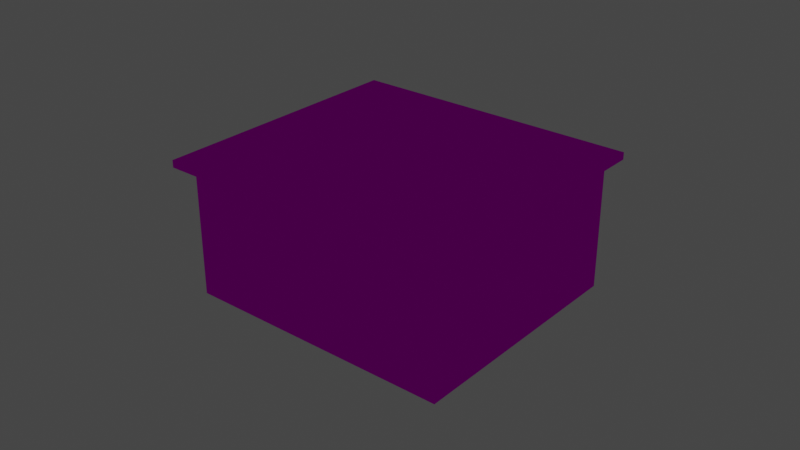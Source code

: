 # Source: object.blend  (saved by Blender 2.82.7; exported with 4.5.12 LTS)
import bpy
from mathutils import Matrix  # noqa: F401  (used for matrix-valued properties, if any)

bpy.ops.wm.read_factory_settings(use_empty=True)
scene = bpy.context.scene
scene.name = 'Scene'

# ---- collections
col_collection = bpy.data.collections.new('Collection'); scene.collection.children.link(col_collection)

# ---- images (referenced by path relative to the original .blend; pixels are not part of the script)
import os
ASSET_DIR = os.environ.get("B2B_ASSET_DIR", "")  # directory of the original .blend (textures are referenced by path, not embedded)
HERE = os.path.dirname(os.path.abspath(__file__))  # packed textures are extracted next to this script under _unpacked/

def load_image(name, relpath, width, height, colorspace="sRGB"):
    """Load a texture the original file referenced (path relative to the .blend, or extracted next to this script)."""
    p = next((c for c in (os.path.join(HERE, relpath), os.path.join(ASSET_DIR, relpath)) if relpath and os.path.exists(c)), "")
    if p:
        img = bpy.data.images.load(p, check_existing=True)
        img.name = name
    else:  # same state as the original file: an image datablock whose file is absent (Cycles renders it pink)
        img = bpy.data.images.new(name, width, height)
        img.source = "FILE"
        img.filepath = "//" + (relpath or name)
    img.colorspace_settings.name = colorspace
    return img
img_kspg_waterpump_dds = load_image('KSPG_Waterpump.dds', 'KSPG_Waterpump.dds', 1024, 1024, 'sRGB')

# ---- materials (node trees are filled in below, after node groups)
mat_default_001 = bpy.data.materials.new('Default.001')
mat_default_001.use_transparent_shadow = False
mat_default_001.diffuse_color = (1.0, 1.0, 1.0, 1.0)
mat_default_001.roughness = 0.0
mat_default_001.specular_intensity = 0.0

# ---- node groups
ng_auto_smooth = bpy.data.node_groups.new('Auto Smooth', 'GeometryNodeTree')
_s = ng_auto_smooth.interface.new_socket(name='Geometry', in_out='OUTPUT', socket_type='NodeSocketGeometry')
_s = ng_auto_smooth.interface.new_socket(name='Geometry', in_out='INPUT', socket_type='NodeSocketGeometry')
_s = ng_auto_smooth.interface.new_socket(name='Angle', in_out='INPUT', socket_type='NodeSocketFloat')
_s.subtype = 'ANGLE'
_s.min_value = 0.0
_s.max_value = 3.142
ng_auto_smooth.is_modifier = True
_N = ng_auto_smooth.nodes; _L = ng_auto_smooth.links
n0 = _N.new('NodeGroupOutput'); n0.name = 'Group Output'; n0.location = (480, -100)
n1 = _N.new('NodeGroupInput'); n1.name = 'Group Input'; n1.location = (-420, -300)
n2 = _N.new('NodeGroupInput'); n2.name = 'Group Input.001'; n2.location = (-60, -100)
n3 = _N.new('GeometryNodeSetShadeSmooth'); n3.name = 'Set Shade Smooth'; n3.location = (120, -100)
n3.domain = 'EDGE'
n4 = _N.new('GeometryNodeSetShadeSmooth'); n4.name = 'Set Shade Smooth.001'; n4.location = (300, -100)
n5 = _N.new('GeometryNodeInputMeshEdgeAngle'); n5.name = 'Edge Angle'; n5.location = (-420, -220)
n6 = _N.new('GeometryNodeInputEdgeSmooth'); n6.name = 'Is Edge Smooth'; n6.location = (-60, -160)
n7 = _N.new('GeometryNodeInputShadeSmooth'); n7.name = 'Is Face Smooth'; n7.location = (-240, -340)
n8 = _N.new('FunctionNodeBooleanMath'); n8.name = 'Boolean Math'; n8.location = (-60, -220)
n9 = _N.new('FunctionNodeCompare'); n9.name = 'Compare'; n9.location = (-240, -180)
n9.operation = 'LESS_EQUAL'
_L.new(n5.outputs[0], n9.inputs[0])
_L.new(n4.outputs[0], n0.inputs[0])
_L.new(n1.outputs[1], n9.inputs[1])
_L.new(n9.outputs[0], n8.inputs[0])
_L.new(n7.outputs[0], n8.inputs[1])
_L.new(n2.outputs[0], n3.inputs[0])
_L.new(n6.outputs[0], n3.inputs[1])
_L.new(n3.outputs[0], n4.inputs[0])
_L.new(n8.outputs[0], n3.inputs[2])
n0.is_active_output = True

# ---- material node trees
mat_default_001.use_nodes = True; mat_default_001.node_tree.nodes.clear()
_N = mat_default_001.node_tree.nodes; _L = mat_default_001.node_tree.links
n0 = _N.new('ShaderNodeOutputMaterial'); n0.name = 'Material Output'; n0.location = (300, 300)
n1 = _N.new('ShaderNodeBsdfPrincipled'); n1.name = 'Principled BSDF'; n1.location = (10, 300)
n1.distribution = 'GGX'
n1.subsurface_method = 'BURLEY'
n1.inputs[3].default_value = 1.45
n1.inputs[13].default_value = 0.0
n1.inputs[27].default_value = (0.0, 0.0, 0.0, 1.0)
n1.inputs[28].default_value = 1.0
n2 = _N.new('ShaderNodeTexImage'); n2.name = 'Image Texture'; n2.location = (0, 0)
n2.image = img_kspg_waterpump_dds
_L.new(n1.outputs[0], n0.inputs[0])
_L.new(n2.outputs[0], n1.inputs[0])
n0.is_active_output = True

# ---- world
world_world = bpy.data.worlds.new('World'); scene.world = world_world
world_world.use_nodes = True; world_world.node_tree.nodes.clear()
_N = world_world.node_tree.nodes; _L = world_world.node_tree.links
n0 = _N.new('ShaderNodeOutputWorld'); n0.name = 'World Output'; n0.location = (300, 300)
n1 = _N.new('ShaderNodeBackground'); n1.name = 'Background'; n1.location = (10, 300)
n1.inputs[0].default_value = (0.05088, 0.05088, 0.05088, 1.0)
_L.new(n1.outputs[0], n0.inputs[0])
n0.is_active_output = True
world_world.color = (0.05088, 0.05088, 0.05088)
world_world.use_sun_shadow = False
world_world.sun_shadow_jitter_overblur = 0.0

# ---- lights
light_light_name_amb_street_light3 = bpy.data.lights.new('light_name=amb_street_light3', 'POINT')
light_light_name_amb_street_light3.transmission_factor = 0.0
light_light_name_amb_street_light3.energy = 200.0
light_light_name_amb_street_light3.shadow_soft_size = 0.25
light_light_name_amb_street_light3.shadow_maximum_resolution = 0.006
light_light_name_amb_street_light3.use_absolute_resolution = True

# ---- meshes
me_poly_os_0_001 = bpy.data.meshes.new('poly_os=0.001')
me_poly_os_0_001.from_pydata([(3.032, -2.08, -4.486), (4.477, 1.862, 0.613), (4.981, 1.862, 2.393), (3.515, -2.08, -2.78), (3.515, 1.862, -2.78), (3.972, 1.862, -1.167), (3.972, -2.08, -1.167), (4.477, -2.08, 0.613), (5.435, 2.08, 2.711), (3.205, 2.08, -5.159), (3.093, 1.862, 2.928), (1.293, 1.862, 3.438), (-0.4615, 1.862, 3.935), (-1.961, 1.862, 4.359), (3.032, 1.862, -4.486), (5.435, 1.862, 2.711), (-3.205, 2.08, 5.159), (-0.4615, -2.08, 3.935), (1.293, -2.08, 3.438), (4.981, -2.08, 2.393), (-1.961, -2.08, 4.359), (-5.435, 1.862, -2.711), (3.205, 1.862, -5.159), (-4.046, 0.6622, -0.0118), (-3.627, 0.6622, 2.239), (-3.425, 0.6622, 2.182), (-4.046, -1.848, -0.0118), (-4.964, -2.08, -2.481), (-4.346, -1.848, -0.2973), (-4.248, -1.848, 0.0455), (-3.415, -0.0642, 2.989), (-2.947, 1.862, 4.639), (-3.277, -0.0642, 3.476), (-3.277, -1.254, 3.476), (-4.248, 0.6622, 0.0455), (-3.425, -1.848, 2.182), (-4.567, -1.848, -0.2346), (-3.627, -1.848, 2.239), (-3.479, -1.848, 2.762), (-3.7, -2.08, 2.825), (-4.567, -2.08, -0.2346), (-3.7, -1.848, 2.825), (-3.602, -0.6306, 3.319), (-3.596, -0.5835, 3.34), (-3.514, -0.5657, 3.337), (-3.5, -0.5475, 3.383), (-3.486, -0.556, 3.432), (-3.57, -0.5484, 3.43), (-3.548, -0.6374, 3.51), (-3.473, -0.6885, 3.48), (-3.572, -0.7466, 3.424), (-3.509, -0.7381, 3.353), (-3.586, -0.7381, 3.374), (-3.6, -0.6822, 3.324), (-3.52, -0.7052, 3.314), (-3.525, -0.6567, 3.297), (-3.55, -0.6885, 3.502), (-3.584, -0.5534, 3.381), (-3.559, -0.7284, 3.47), (-3.557, -0.5699, 3.476), (-3.597, -0.0642, 3.041), (-3.415, -1.254, 2.989), (-3.459, -0.0642, 3.528), (-3.459, -1.254, 3.528), (-3.597, -1.254, 3.041), (-3.495, -0.7466, 3.402), (-3.482, -0.7284, 3.449), (-3.476, -0.5889, 3.471), (-3.471, -0.6374, 3.488), (-3.523, -0.6057, 3.305), (-3.205, 1.862, 5.159), (-4.964, 1.862, -2.481), (-4.357, -0.7586, -0.3377), (-4.586, -0.7586, -0.5951), (-4.442, -0.0986, -0.636), (-4.442, -0.7586, -0.636), (-4.357, -0.0986, -0.3377), (-4.501, -0.0986, -0.2969), (-4.586, -0.0986, -0.5951), (-4.501, -0.7586, -0.2969), (-3.927, 1.862, -2.775), (-2.278, -2.08, -3.242), (-0.5987, -2.08, -3.718), (-2.278, 1.862, -3.242), (1.16, 1.862, -4.216), (-0.5987, 1.862, -3.718), (2.964, 1.862, -4.727), (-5.435, 2.08, -2.711), (3.093, -2.08, 2.928), (2.964, -2.08, -4.727), (1.16, -2.08, -4.216), (-2.947, -2.08, 4.639), (-3.479, -2.08, 2.762), (-3.927, -2.08, -2.775), (-4.346, -2.08, -0.2973)], [], [(88, 10, 11, 18), (52, 51, 65, 50), (49, 68, 48, 56), (66, 49, 56, 58), (28, 94, 40, 36), (63, 64, 61, 33), (79, 72, 76, 77), (75, 73, 78, 74), (16, 87, 21, 70), (25, 23, 26, 35), (81, 83, 85, 82), (77, 78, 73, 79), (24, 34, 23, 25), (20, 13, 31, 91), (61, 64, 60, 30), (74, 78, 77, 76), (90, 84, 86, 89), (30, 60, 62, 32), (39, 92, 38, 41), (35, 37, 24, 25), (3, 0, 14, 4), (43, 42, 53, 52, 57), (1, 7, 6, 5), (92, 91, 31, 71, 27, 94, 28, 29, 34, 24, 37, 38), (2, 19, 7, 1), (50, 65, 66, 58), (69, 55, 42), (42, 43, 69), (44, 69, 43), (43, 57, 44), (45, 44, 57), (57, 47, 45), (46, 45, 47), (47, 59, 46), (67, 46, 59), (59, 48, 67), (68, 67, 48), (19, 2, 10, 88), (14, 0, 89, 86), (17, 12, 13, 20), (51, 52, 54), (52, 53, 54), (55, 54, 53), (53, 42, 55), (68, 49, 63, 62), (93, 80, 83, 81), (26, 29, 28, 36, 41, 38, 37, 35), (70, 15, 8, 16), (87, 9, 22, 21), (51, 54, 55, 69, 44, 45, 46, 67, 68, 62, 60, 64, 63, 49, 66, 65), (63, 33, 32, 62), (79, 73, 75, 72), (82, 85, 84, 90), (5, 6, 3, 4), (29, 26, 23, 34), (58, 56, 48, 59, 47, 57, 52, 50), (27, 71, 80, 93), (87, 16, 8, 9), (41, 36, 40, 39), (18, 11, 12, 17), (70, 31, 13, 12, 11, 10, 2, 15), (15, 22, 9, 8), (14, 86, 22, 15, 2, 1, 5, 4), (21, 71, 31, 70), (22, 86, 84, 85, 83, 80, 71, 21)])
me_poly_os_0_001.polygons.foreach_set('use_smooth', [True] * 65)
_uv = me_poly_os_0_001.uv_layers.new(name='UVMap')
_uv.uv.foreach_set('vector', [0.3221, 0.3226, 0.3182, 0.7157, 0.1317, 0.7139, 0.1355, 0.3208, 0.7285, 0.4939, 0.7268, 0.4871, 0.7327, 0.4874, 0.7313, 0.4937, 0.7421, 0.4948, 0.7421, 0.5012, 0.7351, 0.5001, 0.7351, 0.4973, 0.7382, 0.4897, 0.7421, 0.4948, 0.7351, 0.4973, 0.7337, 0.495, 0.771, 0.7049, 0.771, 0.7045, 0.7714, 0.7044, 0.7714, 0.7048, 0.7256, 0.4728, 0.7255, 0.5233, 0.7065, 0.5232, 0.7066, 0.4727, 0.3378, 0.4575, 0.3527, 0.4577, 0.3521, 0.5235, 0.3371, 0.5233, 0.3267, 0.4554, 0.3417, 0.4555, 0.341, 0.5213, 0.3261, 0.5212, 0.8659, 0.7435, 0.13, 0.7343, 0.1302, 0.7164, 0.8661, 0.7256, 0.6233, 0.6, 0.396, 0.5977, 0.3984, 0.3475, 0.6258, 0.3497, 0.3133, 0.3234, 0.3094, 0.7165, 0.1354, 0.7148, 0.1392, 0.3217, 0.3521, 0.5235, 0.3282, 0.5232, 0.3287, 0.4574, 0.3526, 0.4577, 0.7818, 0.7095, 0.778, 0.711, 0.7779, 0.7107, 0.7817, 0.7092, 0.2412, 0.321, 0.2373, 0.714, 0.1351, 0.713, 0.139, 0.32, 0.7029, 0.4096, 0.7218, 0.4098, 0.7207, 0.5285, 0.7017, 0.5283, 0.3262, 0.512, 0.3263, 0.4999, 0.3512, 0.5001, 0.3511, 0.5122, 0.3201, 0.3248, 0.3162, 0.7178, 0.1292, 0.716, 0.1331, 0.3229, 0.7255, 0.5217, 0.7066, 0.5215, 0.7071, 0.4711, 0.726, 0.4712, 0.7721, 0.7109, 0.7717, 0.7109, 0.7716, 0.7105, 0.772, 0.7105, 0.7908, 0.3513, 0.8118, 0.3515, 0.8093, 0.6018, 0.7884, 0.6016, 0.1358, 0.3193, 0.3126, 0.321, 0.3087, 0.7141, 0.1319, 0.7123, 0.7329, 0.4786, 0.7296, 0.4746, 0.7307, 0.4647, 0.7325, 0.4628, 0.7352, 0.4798, 0.1319, 0.7137, 0.1358, 0.3207, 0.3203, 0.3225, 0.3164, 0.7155, 0.6802, 0.3271, 0.8747, 0.329, 0.8708, 0.722, 0.133, 0.7148, 0.1368, 0.3217, 0.3631, 0.324, 0.3629, 0.3471, 0.3984, 0.3475, 0.396, 0.5977, 0.6233, 0.6, 0.6258, 0.3497, 0.68, 0.3502, 0.1341, 0.7144, 0.138, 0.3213, 0.3225, 0.3231, 0.3186, 0.7162, 0.7313, 0.4937, 0.7327, 0.4874, 0.7382, 0.4897, 0.7337, 0.495, 0.7179, 0.503, 0.7175, 0.4961, 0.7248, 0.4993, 0.7248, 0.4993, 0.7257, 0.5021, 0.7179, 0.503, 0.7217, 0.5087, 0.7179, 0.503, 0.7257, 0.5021, 0.7257, 0.5021, 0.7278, 0.504, 0.7217, 0.5087, 0.7277, 0.5117, 0.7217, 0.5087, 0.7278, 0.504, 0.7278, 0.504, 0.7306, 0.5045, 0.7277, 0.5117, 0.7345, 0.5112, 0.7277, 0.5117, 0.7306, 0.5045, 0.7306, 0.5045, 0.7331, 0.5035, 0.7345, 0.5112, 0.7401, 0.5072, 0.7345, 0.5112, 0.7331, 0.5035, 0.7331, 0.5035, 0.7351, 0.5001, 0.7401, 0.5072, 0.7421, 0.5012, 0.7401, 0.5072, 0.7351, 0.5001, 0.3221, 0.3226, 0.3182, 0.7157, 0.1317, 0.7139, 0.1355, 0.3208, 0.266, 0.7159, 0.2699, 0.3229, 0.2948, 0.3231, 0.291, 0.7162, 0.3087, 0.322, 0.3048, 0.7151, 0.1494, 0.7136, 0.1533, 0.3205, 0.7268, 0.4871, 0.7285, 0.4939, 0.7208, 0.4898, 0.7285, 0.4939, 0.7255, 0.4965, 0.7208, 0.4898, 0.7175, 0.4961, 0.7208, 0.4898, 0.7255, 0.4965, 0.7255, 0.4965, 0.7248, 0.4993, 0.7175, 0.4961, 0.7487, 0.4716, 0.7486, 0.469, 0.7534, 0.4101, 0.7522, 0.5288, 0.3145, 0.3232, 0.3106, 0.7163, 0.1398, 0.7146, 0.1436, 0.3215, 0.7707, 0.7055, 0.7711, 0.7055, 0.771, 0.7049, 0.7714, 0.7048, 0.772, 0.7105, 0.7716, 0.7105, 0.7715, 0.7095, 0.7711, 0.7096, 0.8659, 0.7435, 0.13, 0.7343, 0.1302, 0.7164, 0.8661, 0.7256, 0.8659, 0.7435, 0.13, 0.7343, 0.1302, 0.7164, 0.8661, 0.7256, 0.7372, 0.4607, 0.7325, 0.4628, 0.7294, 0.467, 0.7296, 0.4746, 0.7329, 0.4786, 0.7377, 0.4805, 0.7428, 0.4797, 0.7468, 0.4764, 0.748, 0.4741, 0.7522, 0.5288, 0.7017, 0.5283, 0.7029, 0.4096, 0.7534, 0.4101, 0.7479, 0.4665, 0.7465, 0.4643, 0.7423, 0.4612, 0.7052, 0.4103, 0.7242, 0.4104, 0.723, 0.5291, 0.704, 0.5289, 0.3401, 0.4971, 0.3401, 0.5127, 0.3326, 0.5127, 0.3325, 0.4971, 0.3201, 0.3241, 0.3163, 0.7172, 0.134, 0.7154, 0.1379, 0.3224, 0.1349, 0.7134, 0.1388, 0.3203, 0.306, 0.322, 0.3021, 0.715, 0.6671, 0.3513, 0.688, 0.3515, 0.6856, 0.6018, 0.6646, 0.6016, 0.7446, 0.4625, 0.7479, 0.4665, 0.748, 0.4741, 0.7468, 0.4764, 0.7428, 0.4797, 0.7377, 0.4805, 0.7372, 0.4607, 0.7398, 0.4606, 0.2886, 0.3222, 0.2848, 0.7152, 0.1772, 0.7142, 0.1811, 0.3211, 0.7712, 0.7002, 0.7727, 0.7146, 0.7568, 0.7163, 0.7553, 0.7018, 0.68, 0.3502, 0.3629, 0.3471, 0.3631, 0.324, 0.6802, 0.3271, 0.3201, 0.3224, 0.3162, 0.7154, 0.1344, 0.7136, 0.1382, 0.3206, 0.2887, 0.6326, 0.2757, 0.6208, 0.2757, 0.5898, 0.2757, 0.5428, 0.2757, 0.4877, 0.2757, 0.4311, 0.2757, 0.3719, 0.2887, 0.3613, 0.8659, 0.7435, 0.13, 0.7343, 0.1302, 0.7164, 0.8661, 0.7256, 0.2774, 0.3847, 0.2774, 0.3761, 0.2894, 0.3641, 0.2894, 0.6452, 0.2774, 0.6304, 0.2774, 0.5668, 0.2774, 0.5033, 0.2774, 0.4456, 0.2902, 0.6429, 0.2769, 0.6309, 0.2769, 0.3784, 0.2902, 0.3637, 0.2917, 0.6446, 0.2804, 0.6332, 0.2804, 0.5726, 0.2804, 0.5134, 0.2804, 0.4569, 0.2804, 0.4015, 0.2804, 0.3666, 0.2917, 0.3539])
me_poly_os_0_001.materials.append(mat_default_001)
me_poly_os_0_001.use_remesh_fix_poles = True
me_poly_os_0_001.use_remesh_preserve_attributes = False
me_poly_os_0_001.use_mirror_vertex_groups = False
me_poly_os_0_001.update()

# ---- objects
ob_kspg_waterpump_obj = bpy.data.objects.new('KSPG_WaterPump.obj', None)
ob_default_lod = bpy.data.objects.new('Default LOD', None)
ob_amb_street_light3 = bpy.data.objects.new('amb_street_light3', light_light_name_amb_street_light3)
ob_poly_os_0_hard__blend_yes = bpy.data.objects.new('POLY_OS=0 HARD= BLEND=yes', me_poly_os_0_001)

# ---- transforms, parenting, visibility, modifiers, constraints
ob_kspg_waterpump_obj.location = (0.0, 0.0, 0.0)
ob_kspg_waterpump_obj.rotation_euler = (1.571, -0.0, 0.0)
ob_kspg_waterpump_obj.empty_display_size = 0.01
ob_kspg_waterpump_obj.lineart.crease_threshold = 0.0
ob_default_lod.parent = ob_kspg_waterpump_obj
ob_default_lod.location = (0.0, 0.0, 0.0)
ob_default_lod.empty_display_size = 0.01
ob_default_lod.lineart.crease_threshold = 0.0
ob_amb_street_light3.parent = ob_default_lod
ob_amb_street_light3.location = (-4.13, 3.494, -0.01181)
ob_amb_street_light3.rotation_euler = (-6.459e-09, -0.2771, 4.633e-08)
ob_amb_street_light3.lineart.crease_threshold = 0.0
ob_poly_os_0_hard__blend_yes.parent = ob_default_lod
ob_poly_os_0_hard__blend_yes.location = (1.852e-07, 2.08, -4.835e-08)
ob_poly_os_0_hard__blend_yes.rotation_euler = (-6.459e-09, -0.2771, 4.633e-08)
ob_poly_os_0_hard__blend_yes.show_transparent = True
ob_poly_os_0_hard__blend_yes.lineart.crease_threshold = 0.0
_m = ob_poly_os_0_hard__blend_yes.modifiers.new('Auto Smooth', 'NODES')
_m.node_group = ng_auto_smooth
_gi = [s.identifier for s in ng_auto_smooth.interface.items_tree if s.item_type == 'SOCKET' and s.in_out == 'INPUT']
_m[_gi[1]] = 0.7854  # Angle

# ---- collection membership
col_collection.objects.link(ob_kspg_waterpump_obj)
col_collection.objects.link(ob_default_lod)
col_collection.objects.link(ob_amb_street_light3)
col_collection.objects.link(ob_poly_os_0_hard__blend_yes)

# ---- scene / render settings (as saved in the file)
scene.frame_start = 1; scene.frame_end = 250; scene.frame_set(1)
scene.render.engine = 'BLENDER_EEVEE_NEXT'
scene.cycles.use_denoising = False
scene.cycles.samples = 128
scene.cycles.sampling_pattern = 'TABULATED_SOBOL'
scene.cycles.use_adaptive_sampling = False
scene.cycles.use_light_tree = False
scene.view_settings.view_transform = 'Filmic'
bpy.context.view_layer.update()

# ---- added for rendering (the .blend has no active camera): camera
cam_auto = bpy.data.cameras.new('AutoCamera')
cam_auto.lens = 50.0
cam_auto.sensor_width = 36.0
cam_auto.clip_end = 1000.0
ob_auto_camera = bpy.data.objects.new('AutoCamera', cam_auto)
scene.collection.objects.link(ob_auto_camera)
ob_auto_camera.location = (17.5536, -21.0643, 16.1228)
ob_auto_camera.rotation_euler = (1.09748, -7.21219e-08, 0.694738)
scene.camera = ob_auto_camera
bpy.context.view_layer.update()
